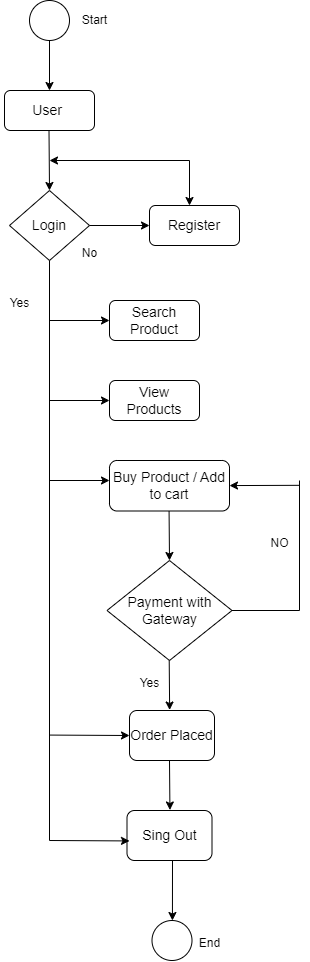

The diagram above was exported from draw.io. Its source (the exported page's mxGraphModel, read from the mxfile embedded in the PNG):
<mxGraphModel dx="2298" dy="916" grid="1" gridSize="10" guides="1" tooltips="1" connect="1" arrows="1" fold="1" page="1" pageScale="1" pageWidth="827" pageHeight="1169" math="0" shadow="0">
  <root>
    <mxCell id="0" />
    <mxCell id="1" parent="0" />
    <mxCell id="ZfGgdYIV6NahDEltAwwn-1" value="" style="ellipse;whiteSpace=wrap;html=1;aspect=fixed;" vertex="1" parent="1">
      <mxGeometry x="320" y="120" width="40" height="40" as="geometry" />
    </mxCell>
    <mxCell id="ZfGgdYIV6NahDEltAwwn-2" value="" style="endArrow=classic;html=1;rounded=0;exitX=0.5;exitY=1;exitDx=0;exitDy=0;" edge="1" parent="1" source="ZfGgdYIV6NahDEltAwwn-1">
      <mxGeometry width="50" height="50" relative="1" as="geometry">
        <mxPoint x="390" y="180" as="sourcePoint" />
        <mxPoint x="340" y="210" as="targetPoint" />
      </mxGeometry>
    </mxCell>
    <mxCell id="ZfGgdYIV6NahDEltAwwn-3" value="&lt;font style=&quot;font-size: 14px;&quot;&gt;User&amp;nbsp;&lt;/font&gt;" style="rounded=1;whiteSpace=wrap;html=1;" vertex="1" parent="1">
      <mxGeometry x="295" y="210" width="90" height="40" as="geometry" />
    </mxCell>
    <mxCell id="ZfGgdYIV6NahDEltAwwn-4" value="Start" style="text;html=1;align=center;verticalAlign=middle;resizable=0;points=[];autosize=1;strokeColor=none;fillColor=none;" vertex="1" parent="1">
      <mxGeometry x="360" y="125" width="50" height="30" as="geometry" />
    </mxCell>
    <mxCell id="ZfGgdYIV6NahDEltAwwn-5" value="" style="endArrow=classic;html=1;rounded=0;exitX=0.5;exitY=1;exitDx=0;exitDy=0;entryX=0.5;entryY=0;entryDx=0;entryDy=0;" edge="1" parent="1" target="ZfGgdYIV6NahDEltAwwn-6">
      <mxGeometry width="50" height="50" relative="1" as="geometry">
        <mxPoint x="339.5" y="250" as="sourcePoint" />
        <mxPoint x="339.5" y="300" as="targetPoint" />
      </mxGeometry>
    </mxCell>
    <mxCell id="ZfGgdYIV6NahDEltAwwn-6" value="&lt;font style=&quot;font-size: 14px;&quot;&gt;Login&lt;/font&gt;" style="rhombus;whiteSpace=wrap;html=1;" vertex="1" parent="1">
      <mxGeometry x="300" y="310" width="80" height="70" as="geometry" />
    </mxCell>
    <mxCell id="ZfGgdYIV6NahDEltAwwn-7" value="" style="endArrow=classic;html=1;rounded=0;exitX=1;exitY=0.5;exitDx=0;exitDy=0;" edge="1" parent="1" source="ZfGgdYIV6NahDEltAwwn-6">
      <mxGeometry width="50" height="50" relative="1" as="geometry">
        <mxPoint x="430" y="330" as="sourcePoint" />
        <mxPoint x="440" y="345" as="targetPoint" />
      </mxGeometry>
    </mxCell>
    <mxCell id="ZfGgdYIV6NahDEltAwwn-8" value="&lt;span style=&quot;font-size: 14px;&quot;&gt;Register&lt;/span&gt;" style="rounded=1;whiteSpace=wrap;html=1;" vertex="1" parent="1">
      <mxGeometry x="440" y="325" width="90" height="40" as="geometry" />
    </mxCell>
    <mxCell id="ZfGgdYIV6NahDEltAwwn-9" value="" style="endArrow=classic;html=1;rounded=0;entryX=0.5;entryY=0;entryDx=0;entryDy=0;" edge="1" parent="1">
      <mxGeometry width="50" height="50" relative="1" as="geometry">
        <mxPoint x="480" y="280" as="sourcePoint" />
        <mxPoint x="480" y="325" as="targetPoint" />
      </mxGeometry>
    </mxCell>
    <mxCell id="ZfGgdYIV6NahDEltAwwn-10" value="" style="endArrow=classic;html=1;rounded=0;" edge="1" parent="1">
      <mxGeometry width="50" height="50" relative="1" as="geometry">
        <mxPoint x="480" y="280" as="sourcePoint" />
        <mxPoint x="340" y="280" as="targetPoint" />
      </mxGeometry>
    </mxCell>
    <mxCell id="ZfGgdYIV6NahDEltAwwn-11" value="No" style="text;html=1;align=center;verticalAlign=middle;resizable=0;points=[];autosize=1;strokeColor=none;fillColor=none;" vertex="1" parent="1">
      <mxGeometry x="360" y="358" width="40" height="30" as="geometry" />
    </mxCell>
    <mxCell id="ZfGgdYIV6NahDEltAwwn-12" value="" style="endArrow=none;html=1;rounded=0;entryX=0.5;entryY=1;entryDx=0;entryDy=0;" edge="1" parent="1" target="ZfGgdYIV6NahDEltAwwn-6">
      <mxGeometry width="50" height="50" relative="1" as="geometry">
        <mxPoint x="340" y="960" as="sourcePoint" />
        <mxPoint x="460" y="390" as="targetPoint" />
      </mxGeometry>
    </mxCell>
    <mxCell id="ZfGgdYIV6NahDEltAwwn-13" value="" style="endArrow=classic;html=1;rounded=0;exitX=1;exitY=0.5;exitDx=0;exitDy=0;" edge="1" parent="1">
      <mxGeometry width="50" height="50" relative="1" as="geometry">
        <mxPoint x="340" y="440" as="sourcePoint" />
        <mxPoint x="400" y="440" as="targetPoint" />
      </mxGeometry>
    </mxCell>
    <mxCell id="ZfGgdYIV6NahDEltAwwn-14" value="&lt;span style=&quot;font-size: 14px;&quot;&gt;Search Product&lt;/span&gt;" style="rounded=1;whiteSpace=wrap;html=1;" vertex="1" parent="1">
      <mxGeometry x="400" y="420" width="90" height="40" as="geometry" />
    </mxCell>
    <mxCell id="ZfGgdYIV6NahDEltAwwn-15" value="" style="endArrow=classic;html=1;rounded=0;exitX=1;exitY=0.5;exitDx=0;exitDy=0;" edge="1" parent="1">
      <mxGeometry width="50" height="50" relative="1" as="geometry">
        <mxPoint x="340" y="520" as="sourcePoint" />
        <mxPoint x="400" y="520" as="targetPoint" />
      </mxGeometry>
    </mxCell>
    <mxCell id="ZfGgdYIV6NahDEltAwwn-16" value="&lt;span style=&quot;font-size: 14px;&quot;&gt;View Products&lt;/span&gt;" style="rounded=1;whiteSpace=wrap;html=1;" vertex="1" parent="1">
      <mxGeometry x="400" y="500" width="90" height="40" as="geometry" />
    </mxCell>
    <mxCell id="ZfGgdYIV6NahDEltAwwn-17" value="" style="endArrow=classic;html=1;rounded=0;exitX=1;exitY=0.5;exitDx=0;exitDy=0;" edge="1" parent="1">
      <mxGeometry width="50" height="50" relative="1" as="geometry">
        <mxPoint x="340" y="600" as="sourcePoint" />
        <mxPoint x="400" y="600" as="targetPoint" />
      </mxGeometry>
    </mxCell>
    <mxCell id="ZfGgdYIV6NahDEltAwwn-18" value="&lt;span style=&quot;font-size: 14px;&quot;&gt;Buy Product / Add to cart&lt;/span&gt;" style="rounded=1;whiteSpace=wrap;html=1;" vertex="1" parent="1">
      <mxGeometry x="400" y="580" width="120" height="50.5" as="geometry" />
    </mxCell>
    <mxCell id="ZfGgdYIV6NahDEltAwwn-19" value="" style="endArrow=classic;html=1;rounded=0;entryX=0.5;entryY=0;entryDx=0;entryDy=0;" edge="1" parent="1" target="ZfGgdYIV6NahDEltAwwn-20">
      <mxGeometry width="50" height="50" relative="1" as="geometry">
        <mxPoint x="459.57" y="630.5" as="sourcePoint" />
        <mxPoint x="459.57" y="675.5" as="targetPoint" />
      </mxGeometry>
    </mxCell>
    <mxCell id="ZfGgdYIV6NahDEltAwwn-20" value="&lt;span style=&quot;font-size: 14px;&quot;&gt;Payment with Gateway&lt;/span&gt;" style="rhombus;whiteSpace=wrap;html=1;" vertex="1" parent="1">
      <mxGeometry x="397.5" y="680" width="125" height="100" as="geometry" />
    </mxCell>
    <mxCell id="ZfGgdYIV6NahDEltAwwn-21" value="Yes" style="text;html=1;align=center;verticalAlign=middle;resizable=0;points=[];autosize=1;strokeColor=none;fillColor=none;" vertex="1" parent="1">
      <mxGeometry x="290" y="408" width="40" height="30" as="geometry" />
    </mxCell>
    <mxCell id="ZfGgdYIV6NahDEltAwwn-22" value="" style="endArrow=none;html=1;rounded=0;exitX=1;exitY=0.5;exitDx=0;exitDy=0;" edge="1" parent="1" source="ZfGgdYIV6NahDEltAwwn-20">
      <mxGeometry width="50" height="50" relative="1" as="geometry">
        <mxPoint x="540" y="760" as="sourcePoint" />
        <mxPoint x="590" y="730" as="targetPoint" />
      </mxGeometry>
    </mxCell>
    <mxCell id="ZfGgdYIV6NahDEltAwwn-23" value="" style="endArrow=none;html=1;rounded=0;" edge="1" parent="1">
      <mxGeometry width="50" height="50" relative="1" as="geometry">
        <mxPoint x="590" y="600" as="sourcePoint" />
        <mxPoint x="590" y="730" as="targetPoint" />
      </mxGeometry>
    </mxCell>
    <mxCell id="ZfGgdYIV6NahDEltAwwn-24" value="" style="endArrow=classic;html=1;rounded=0;entryX=1;entryY=0.5;entryDx=0;entryDy=0;" edge="1" parent="1">
      <mxGeometry width="50" height="50" relative="1" as="geometry">
        <mxPoint x="590" y="604.82" as="sourcePoint" />
        <mxPoint x="520" y="605.0699999999999" as="targetPoint" />
      </mxGeometry>
    </mxCell>
    <mxCell id="ZfGgdYIV6NahDEltAwwn-25" value="NO" style="text;html=1;align=center;verticalAlign=middle;resizable=0;points=[];autosize=1;strokeColor=none;fillColor=none;" vertex="1" parent="1">
      <mxGeometry x="550" y="648" width="40" height="30" as="geometry" />
    </mxCell>
    <mxCell id="ZfGgdYIV6NahDEltAwwn-26" value="" style="endArrow=classic;html=1;rounded=0;entryX=0.5;entryY=0;entryDx=0;entryDy=0;" edge="1" parent="1">
      <mxGeometry width="50" height="50" relative="1" as="geometry">
        <mxPoint x="459.71" y="780" as="sourcePoint" />
        <mxPoint x="460.14" y="829.5" as="targetPoint" />
      </mxGeometry>
    </mxCell>
    <mxCell id="ZfGgdYIV6NahDEltAwwn-27" value="Yes" style="text;html=1;align=center;verticalAlign=middle;resizable=0;points=[];autosize=1;strokeColor=none;fillColor=none;" vertex="1" parent="1">
      <mxGeometry x="420" y="788" width="40" height="30" as="geometry" />
    </mxCell>
    <mxCell id="ZfGgdYIV6NahDEltAwwn-28" value="&lt;span style=&quot;font-size: 14px;&quot;&gt;Order Placed&lt;/span&gt;" style="rounded=1;whiteSpace=wrap;html=1;" vertex="1" parent="1">
      <mxGeometry x="420" y="830" width="85" height="50" as="geometry" />
    </mxCell>
    <mxCell id="ZfGgdYIV6NahDEltAwwn-29" value="" style="endArrow=classic;html=1;rounded=0;entryX=0.5;entryY=0;entryDx=0;entryDy=0;" edge="1" parent="1">
      <mxGeometry width="50" height="50" relative="1" as="geometry">
        <mxPoint x="460" y="880" as="sourcePoint" />
        <mxPoint x="460.43" y="929.5" as="targetPoint" />
      </mxGeometry>
    </mxCell>
    <mxCell id="ZfGgdYIV6NahDEltAwwn-30" value="&lt;span style=&quot;font-size: 14px;&quot;&gt;Sing Out&lt;/span&gt;" style="rounded=1;whiteSpace=wrap;html=1;" vertex="1" parent="1">
      <mxGeometry x="417.5" y="930" width="85" height="50" as="geometry" />
    </mxCell>
    <mxCell id="ZfGgdYIV6NahDEltAwwn-31" value="" style="endArrow=classic;html=1;rounded=0;entryX=0.5;entryY=0;entryDx=0;entryDy=0;" edge="1" parent="1">
      <mxGeometry width="50" height="50" relative="1" as="geometry">
        <mxPoint x="463" y="980" as="sourcePoint" />
        <mxPoint x="462.93" y="1040" as="targetPoint" />
      </mxGeometry>
    </mxCell>
    <mxCell id="ZfGgdYIV6NahDEltAwwn-32" value="" style="ellipse;whiteSpace=wrap;html=1;aspect=fixed;" vertex="1" parent="1">
      <mxGeometry x="442.5" y="1040" width="40" height="40" as="geometry" />
    </mxCell>
    <mxCell id="ZfGgdYIV6NahDEltAwwn-33" value="End" style="text;html=1;align=center;verticalAlign=middle;resizable=0;points=[];autosize=1;strokeColor=none;fillColor=none;" vertex="1" parent="1">
      <mxGeometry x="480" y="1048" width="40" height="30" as="geometry" />
    </mxCell>
    <mxCell id="ZfGgdYIV6NahDEltAwwn-34" value="" style="endArrow=classic;html=1;rounded=0;exitX=1;exitY=0.5;exitDx=0;exitDy=0;entryX=0;entryY=0.5;entryDx=0;entryDy=0;" edge="1" parent="1" target="ZfGgdYIV6NahDEltAwwn-28">
      <mxGeometry width="50" height="50" relative="1" as="geometry">
        <mxPoint x="340" y="854.5699999999999" as="sourcePoint" />
        <mxPoint x="400" y="854.5699999999999" as="targetPoint" />
      </mxGeometry>
    </mxCell>
    <mxCell id="ZfGgdYIV6NahDEltAwwn-35" value="" style="endArrow=classic;html=1;rounded=0;exitX=1;exitY=0.5;exitDx=0;exitDy=0;entryX=0;entryY=0.5;entryDx=0;entryDy=0;" edge="1" parent="1">
      <mxGeometry width="50" height="50" relative="1" as="geometry">
        <mxPoint x="340" y="960" as="sourcePoint" />
        <mxPoint x="420" y="960.4300000000001" as="targetPoint" />
      </mxGeometry>
    </mxCell>
  </root>
</mxGraphModel>